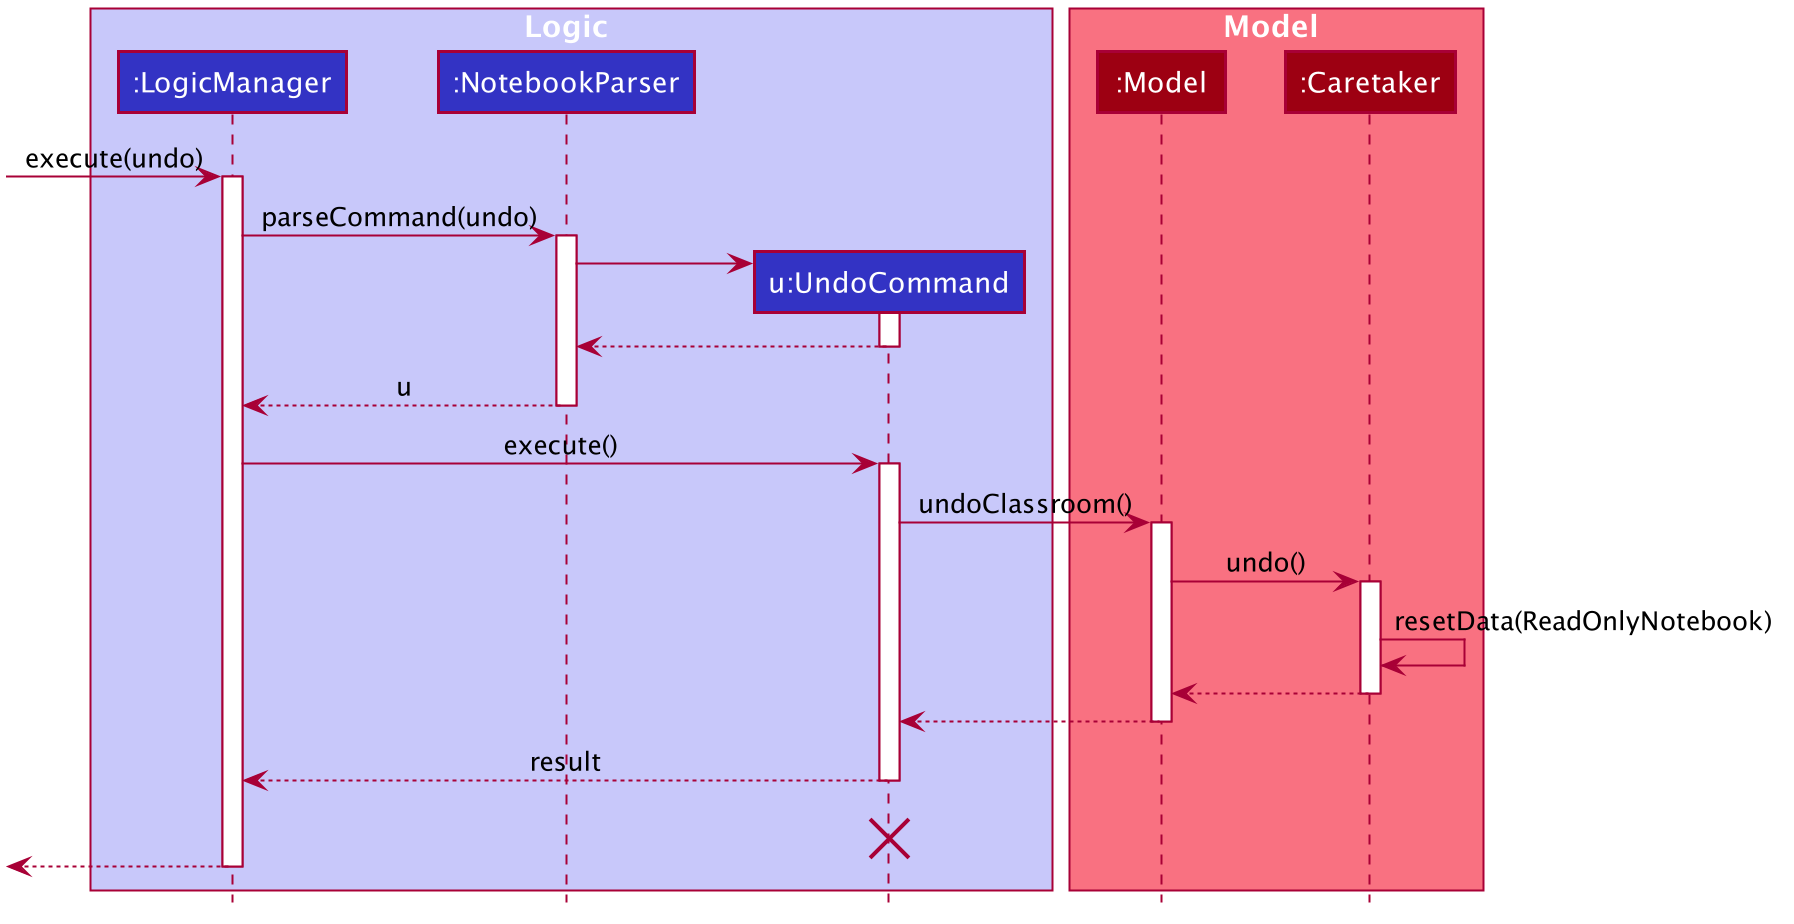

The diagram above was rendered by PlantUML. Its source (embedded in the PNG):
@startuml








skinparam BackgroundColor #FFFFFFF

skinparam Shadowing false

skinparam Class {
    FontColor #FFFFFF
    BorderThickness 1
    BorderColor #FFFFFF
    StereotypeFontColor #FFFFFF
    FontName Arial
}

skinparam Actor {
    BorderColor #000000
    Color #000000
    FontName Arial
}

skinparam Sequence {
    MessageAlign center
    BoxFontSize 15
    BoxPadding 0
    BoxFontColor #FFFFFF
    FontName Arial
}

skinparam Participant {
    FontColor #FFFFFFF
    Padding 20
}

skinparam MinClassWidth 50
skinparam ParticipantPadding 10
skinparam Shadowing false
skinparam DefaultTextAlignment center
skinparam packageStyle Rectangle

hide footbox
hide members
hide circle

box Logic #C8C8FA
participant ":LogicManager" as LogicManager #3333C4
participant ":NotebookParser" as NotebookParser #3333C4
participant "u:UndoCommand" as UndoCommand #3333C4
end box

box Model #F97181
participant ":Model" as Model #9D0012
participant ":Caretaker" as Caretaker #9D0012
end box
[-> LogicManager : execute(undo)
activate LogicManager

LogicManager -> NotebookParser : parseCommand(undo)
activate NotebookParser

create UndoCommand
NotebookParser -> UndoCommand
activate UndoCommand

UndoCommand --> NotebookParser
deactivate UndoCommand

NotebookParser --> LogicManager : u
deactivate NotebookParser

LogicManager -> UndoCommand : execute()
activate UndoCommand

UndoCommand -> Model : undoClassroom()
activate Model

Model -> Caretaker : undo()
activate Caretaker

Caretaker -> Caretaker :resetData(ReadOnlyNotebook)
Caretaker --> Model :
deactivate Caretaker

Model --> UndoCommand
deactivate Model

UndoCommand --> LogicManager : result
deactivate UndoCommand
UndoCommand -[hidden]-> LogicManager : result
destroy UndoCommand

[<--LogicManager
deactivate LogicManager
@enduml